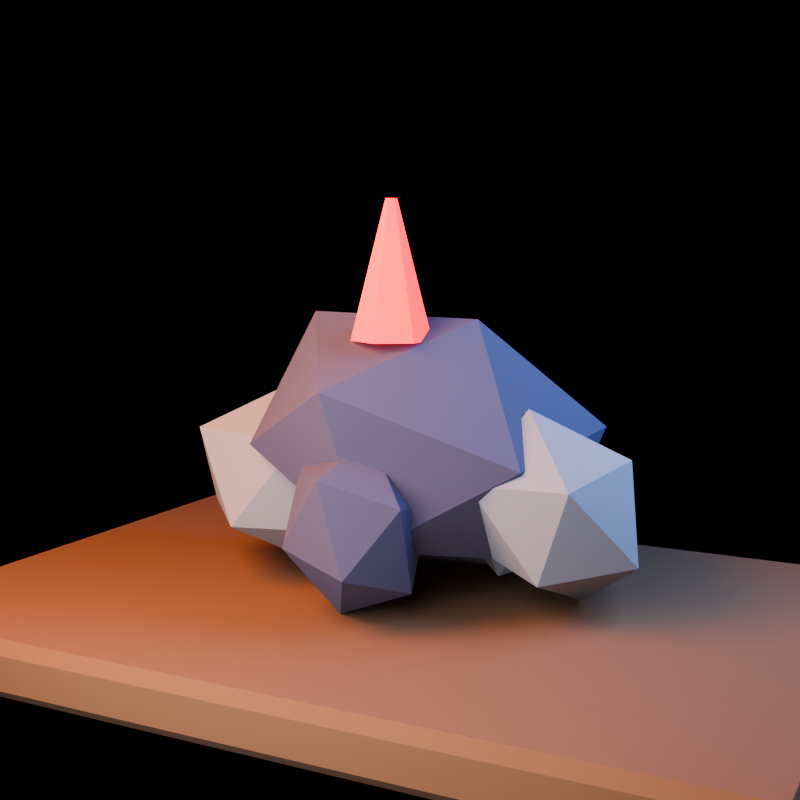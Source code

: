# Source: rock_pile.blend  (saved by Blender 5.1.30; exported with 4.5.12 LTS)
import bpy
from mathutils import Matrix  # noqa: F401  (used for matrix-valued properties, if any)

bpy.ops.wm.read_factory_settings(use_empty=True)
scene = bpy.context.scene
scene.name = 'rock_pile_action_library'

# ---- collections
col_collection = bpy.data.collections.new('Collection'); scene.collection.children.link(col_collection)
col_asset = bpy.data.collections.new('ASSET'); scene.collection.children.link(col_asset)
col_preview_only = bpy.data.collections.new('PREVIEW_ONLY'); scene.collection.children.link(col_preview_only)

# ---- materials (node trees are filled in below, after node groups)
mat_mat_stone = bpy.data.materials.new('MAT_Stone')
mat_mat_stone.diffuse_color = (0.24, 0.225, 0.205, 1.0)
mat_mat_stonedark = bpy.data.materials.new('MAT_StoneDark')
mat_mat_stonedark.diffuse_color = (0.075, 0.066, 0.095, 1.0)
mat_mat_hazard = bpy.data.materials.new('MAT_Hazard')
mat_mat_hazard.diffuse_color = (0.72, 0.018, 0.009, 1.0)
mat_mat_earth = bpy.data.materials.new('MAT_Earth')
mat_mat_earth.diffuse_color = (0.16, 0.075, 0.028, 1.0)

# ---- material node trees
mat_mat_stone.use_nodes = True; mat_mat_stone.node_tree.nodes.clear()
_N = mat_mat_stone.node_tree.nodes; _L = mat_mat_stone.node_tree.links
n0 = _N.new('ShaderNodeBsdfPrincipled'); n0.name = 'Principled BSDF'; n0.location = (-200, 100)
n0.inputs[0].default_value = (0.24, 0.225, 0.205, 1.0)
n0.inputs[2].default_value = 0.96
n1 = _N.new('ShaderNodeOutputMaterial'); n1.name = 'Material Output'; n1.location = (200, 100)
_L.new(n0.outputs[0], n1.inputs[0])
n1.is_active_output = True
mat_mat_stonedark.use_nodes = True; mat_mat_stonedark.node_tree.nodes.clear()
_N = mat_mat_stonedark.node_tree.nodes; _L = mat_mat_stonedark.node_tree.links
n0 = _N.new('ShaderNodeBsdfPrincipled'); n0.name = 'Principled BSDF'; n0.location = (-200, 100)
n0.inputs[0].default_value = (0.075, 0.066, 0.095, 1.0)
n0.inputs[2].default_value = 0.98
n1 = _N.new('ShaderNodeOutputMaterial'); n1.name = 'Material Output'; n1.location = (200, 100)
_L.new(n0.outputs[0], n1.inputs[0])
n1.is_active_output = True
mat_mat_hazard.use_nodes = True; mat_mat_hazard.node_tree.nodes.clear()
_N = mat_mat_hazard.node_tree.nodes; _L = mat_mat_hazard.node_tree.links
n0 = _N.new('ShaderNodeBsdfPrincipled'); n0.name = 'Principled BSDF'; n0.location = (-200, 100)
n0.inputs[0].default_value = (0.72, 0.018, 0.009, 1.0)
n0.inputs[1].default_value = 0.12
n0.inputs[2].default_value = 0.52
n0.inputs[27].default_value = (1.0, 0.015, 0.005, 1.0)
n0.inputs[28].default_value = 2.0
n1 = _N.new('ShaderNodeOutputMaterial'); n1.name = 'Material Output'; n1.location = (200, 100)
_L.new(n0.outputs[0], n1.inputs[0])
n1.is_active_output = True
mat_mat_earth.use_nodes = True; mat_mat_earth.node_tree.nodes.clear()
_N = mat_mat_earth.node_tree.nodes; _L = mat_mat_earth.node_tree.links
n0 = _N.new('ShaderNodeBsdfPrincipled'); n0.name = 'Principled BSDF'; n0.location = (-200, 100)
n0.inputs[0].default_value = (0.16, 0.075, 0.028, 1.0)
n0.inputs[2].default_value = 0.98
n1 = _N.new('ShaderNodeOutputMaterial'); n1.name = 'Material Output'; n1.location = (200, 100)
_L.new(n0.outputs[0], n1.inputs[0])
n1.is_active_output = True

# ---- world
world_world = bpy.data.worlds.new('World'); scene.world = world_world
world_world.use_nodes = True; world_world.node_tree.nodes.clear()
_N = world_world.node_tree.nodes; _L = world_world.node_tree.links
n0 = _N.new('ShaderNodeOutputWorld'); n0.name = 'World Output'; n0.location = (200, 100)
n1 = _N.new('ShaderNodeBackground'); n1.name = 'Background'; n1.location = (-200, 100)
n1.inputs[0].default_value = (0.008, 0.005, 0.012, 1.0)
n1.inputs[1].default_value = 0.25
_L.new(n1.outputs[0], n0.inputs[0])
n0.is_active_output = True
world_world.color = (0.05088, 0.05088, 0.05088)
world_world.sun_shadow_jitter_overblur = 0.0

# ---- cameras
cam_camera = bpy.data.cameras.new('Camera')
cam_camera.lens = 54.0

# ---- lights
light_area = bpy.data.lights.new('Area', 'AREA')
light_area.color = (1.0, 0.34, 0.1)
light_area.energy = 237.8
light_area.shape = 'DISK'
light_area.size = 2.0
light_area.size_y = 1.0
light_area_001 = bpy.data.lights.new('Area.001', 'AREA')
light_area_001.color = (0.18, 0.34, 0.82)
light_area_001.energy = 170.2
light_area_001.size = 1.8
light_area_001.size_y = 1.0
light_area_002 = bpy.data.lights.new('Area.002', 'AREA')
light_area_002.color = (0.72, 0.78, 1.0)
light_area_002.energy = 156.4
light_area_002.size = 2.5
light_area_002.size_y = 1.0

# ---- meshes
me_icosphere = bpy.data.meshes.new('Icosphere')
me_icosphere.from_pydata([(0.0, 0.0, -0.3744), (0.3763, -0.2242, -0.1674), (-0.1437, -0.3627, -0.1674), (-0.4651, 0.0, -0.1674), (-0.1437, 0.3627, -0.1674), (0.3763, 0.2242, -0.1674), (0.1437, -0.3627, 0.1674), (-0.3763, -0.2242, 0.1674), (-0.3763, 0.2242, 0.1674), (0.1437, 0.3627, 0.1674), (0.4651, 0.0, 0.1674), (0.0, 0.0, 0.3744), (0.754, -0.09744, -0.219), (1.057, 0.09193, -0.4001), (1.039, -0.3239, -0.2427), (0.8154, -0.3829, 0.08426), (0.6944, -0.003503, 0.1289), (0.8436, 0.29, -0.1705), (1.306, -0.0765, -0.2089), (1.156, -0.37, 0.09048), (0.9431, -0.1719, 0.3201), (0.9605, 0.2439, 0.1627), (1.185, 0.3029, -0.1643), (1.246, 0.01744, 0.139), (0.6284, 0.06682, -0.1133), (0.7059, 0.1554, -0.377), (0.8907, 0.05712, -0.1339), (0.7982, 0.1198, 0.1326), (0.5563, 0.2568, 0.05411), (0.4993, 0.2789, -0.2608), (0.9237, 0.2632, -0.2941), (0.9807, 0.2411, 0.02082), (0.7741, 0.3646, 0.137), (0.5893, 0.4629, -0.1061), (0.6818, 0.4002, -0.3726), (0.8516, 0.4532, -0.1267)], [], [(0, 1, 2), (1, 0, 5), (0, 2, 3), (0, 3, 4), (0, 4, 5), (1, 5, 10), (2, 1, 6), (3, 2, 7), (4, 3, 8), (5, 4, 9), (1, 10, 6), (2, 6, 7), (3, 7, 8), (4, 8, 9), (5, 9, 10), (6, 10, 11), (7, 6, 11), (8, 7, 11), (9, 8, 11), (10, 9, 11), (12, 13, 14), (13, 12, 17), (12, 14, 15), (12, 15, 16), (12, 16, 17), (13, 17, 22), (14, 13, 18), (15, 14, 19), (16, 15, 20), (17, 16, 21), (13, 22, 18), (14, 18, 19), (15, 19, 20), (16, 20, 21), (17, 21, 22), (18, 22, 23), (19, 18, 23), (20, 19, 23), (21, 20, 23), (22, 21, 23), (24, 25, 26), (25, 24, 29), (24, 26, 27), (24, 27, 28), (24, 28, 29), (25, 29, 34), (26, 25, 30), (27, 26, 31), (28, 27, 32), (29, 28, 33), (25, 34, 30), (26, 30, 31), (27, 31, 32), (28, 32, 33), (29, 33, 34), (30, 34, 35), (31, 30, 35), (32, 31, 35), (33, 32, 35), (34, 33, 35)])
_uv = me_icosphere.uv_layers.new(name='UVMap')
_uv.uv.foreach_set('vector', [0.1818, 0.0, 0.2727, 0.1575, 0.09091, 0.1575, 0.2727, 0.1575, 0.3636, 0.0, 0.4545, 0.1575, 0.9091, 0.0, 1.0, 0.1575, 0.8182, 0.1575, 0.7273, 0.0, 0.8182, 0.1575, 0.6364, 0.1575, 0.5455, 0.0, 0.6364, 0.1575, 0.4545, 0.1575, 0.2727, 0.1575, 0.4545, 0.1575, 0.3636, 0.3149, 0.09091, 0.1575, 0.2727, 0.1575, 0.1818, 0.3149, 0.8182, 0.1575, 1.0, 0.1575, 0.9091, 0.3149, 0.6364, 0.1575, 0.8182, 0.1575, 0.7273, 0.3149, 0.4545, 0.1575, 0.6364, 0.1575, 0.5455, 0.3149, 0.2727, 0.1575, 0.3636, 0.3149, 0.1818, 0.3149, 0.09091, 0.1575, 0.1818, 0.3149, 0.0, 0.3149, 0.8182, 0.1575, 0.9091, 0.3149, 0.7273, 0.3149, 0.6364, 0.1575, 0.7273, 0.3149, 0.5455, 0.3149, 0.4545, 0.1575, 0.5455, 0.3149, 0.3636, 0.3149, 0.1818, 0.3149, 0.3636, 0.3149, 0.2727, 0.4724, 0.0, 0.3149, 0.1818, 0.3149, 0.09091, 0.4724, 0.7273, 0.3149, 0.9091, 0.3149, 0.8182, 0.4724, 0.5455, 0.3149, 0.7273, 0.3149, 0.6364, 0.4724, 0.3636, 0.3149, 0.5455, 0.3149, 0.4545, 0.4724, 0.1818, 0.0, 0.2727, 0.1575, 0.09091, 0.1575, 0.2727, 0.1575, 0.3636, 0.0, 0.4545, 0.1575, 0.9091, 0.0, 1.0, 0.1575, 0.8182, 0.1575, 0.7273, 0.0, 0.8182, 0.1575, 0.6364, 0.1575, 0.5455, 0.0, 0.6364, 0.1575, 0.4545, 0.1575, 0.2727, 0.1575, 0.4545, 0.1575, 0.3636, 0.3149, 0.09091, 0.1575, 0.2727, 0.1575, 0.1818, 0.3149, 0.8182, 0.1575, 1.0, 0.1575, 0.9091, 0.3149, 0.6364, 0.1575, 0.8182, 0.1575, 0.7273, 0.3149, 0.4545, 0.1575, 0.6364, 0.1575, 0.5455, 0.3149, 0.2727, 0.1575, 0.3636, 0.3149, 0.1818, 0.3149, 0.09091, 0.1575, 0.1818, 0.3149, 0.0, 0.3149, 0.8182, 0.1575, 0.9091, 0.3149, 0.7273, 0.3149, 0.6364, 0.1575, 0.7273, 0.3149, 0.5455, 0.3149, 0.4545, 0.1575, 0.5455, 0.3149, 0.3636, 0.3149, 0.1818, 0.3149, 0.3636, 0.3149, 0.2727, 0.4724, 0.0, 0.3149, 0.1818, 0.3149, 0.09091, 0.4724, 0.7273, 0.3149, 0.9091, 0.3149, 0.8182, 0.4724, 0.5455, 0.3149, 0.7273, 0.3149, 0.6364, 0.4724, 0.3636, 0.3149, 0.5455, 0.3149, 0.4545, 0.4724, 0.1818, 0.0, 0.2727, 0.1575, 0.09091, 0.1575, 0.2727, 0.1575, 0.3636, 0.0, 0.4545, 0.1575, 0.9091, 0.0, 1.0, 0.1575, 0.8182, 0.1575, 0.7273, 0.0, 0.8182, 0.1575, 0.6364, 0.1575, 0.5455, 0.0, 0.6364, 0.1575, 0.4545, 0.1575, 0.2727, 0.1575, 0.4545, 0.1575, 0.3636, 0.3149, 0.09091, 0.1575, 0.2727, 0.1575, 0.1818, 0.3149, 0.8182, 0.1575, 1.0, 0.1575, 0.9091, 0.3149, 0.6364, 0.1575, 0.8182, 0.1575, 0.7273, 0.3149, 0.4545, 0.1575, 0.6364, 0.1575, 0.5455, 0.3149, 0.2727, 0.1575, 0.3636, 0.3149, 0.1818, 0.3149, 0.09091, 0.1575, 0.1818, 0.3149, 0.0, 0.3149, 0.8182, 0.1575, 0.9091, 0.3149, 0.7273, 0.3149, 0.6364, 0.1575, 0.7273, 0.3149, 0.5455, 0.3149, 0.4545, 0.1575, 0.5455, 0.3149, 0.3636, 0.3149, 0.1818, 0.3149, 0.3636, 0.3149, 0.2727, 0.4724, 0.0, 0.3149, 0.1818, 0.3149, 0.09091, 0.4724, 0.7273, 0.3149, 0.9091, 0.3149, 0.8182, 0.4724, 0.5455, 0.3149, 0.7273, 0.3149, 0.6364, 0.4724, 0.3636, 0.3149, 0.5455, 0.3149, 0.4545, 0.4724])
me_icosphere.materials.append(mat_mat_stone)
me_icosphere.update()
me_icosphere.normals_split_custom_set([tuple(v) for v in zip(*[iter([0.1418, -0.5324, -0.8345, 0.1418, -0.5324, -0.8345, 0.1418, -0.5324, -0.8345, 0.4819, 0.0, -0.8762, 0.4819, 0.0, -0.8762, 0.4819, 0.0, -0.8762, -0.3825, -0.3389, -0.8596, -0.3825, -0.3389, -0.8596, -0.3825, -0.3389, -0.8596, -0.3825, 0.3389, -0.8596, -0.3825, 0.3389, -0.8596, -0.3825, 0.3389, -0.8596, 0.1418, 0.5324, -0.8345, 0.1418, 0.5324, -0.8345, 0.1418, 0.5324, -0.8345, 0.9666, 0.0, -0.2564, 0.9666, 0.0, -0.2564, 0.9666, 0.0, -0.2564, 0.2514, -0.9435, -0.2158, 0.2514, -0.9435, -0.2158, 0.2514, -0.9435, -0.2158, -0.7269, -0.6441, -0.2383, -0.7269, -0.6441, -0.2383, -0.7269, -0.6441, -0.2383, -0.7269, 0.6441, -0.2383, -0.7269, 0.6441, -0.2383, -0.7269, 0.6441, -0.2383, 0.2514, 0.9435, -0.2158, 0.2514, 0.9435, -0.2158, 0.2514, 0.9435, -0.2158, 0.7269, -0.6441, 0.2383, 0.7269, -0.6441, 0.2383, 0.7269, -0.6441, 0.2383, -0.2514, -0.9435, 0.2158, -0.2514, -0.9435, 0.2158, -0.2514, -0.9435, 0.2158, -0.9666, 0.0, 0.2564, -0.9666, 0.0, 0.2564, -0.9666, 0.0, 0.2564, -0.2514, 0.9435, 0.2158, -0.2514, 0.9435, 0.2158, -0.2514, 0.9435, 0.2158, 0.7269, 0.6441, 0.2383, 0.7269, 0.6441, 0.2383, 0.7269, 0.6441, 0.2383, 0.3825, -0.3389, 0.8596, 0.3825, -0.3389, 0.8596, 0.3825, -0.3389, 0.8596, -0.1418, -0.5324, 0.8345, -0.1418, -0.5324, 0.8345, -0.1418, -0.5324, 0.8345, -0.4819, 0.0, 0.8762, -0.4819, 0.0, 0.8762, -0.4819, 0.0, 0.8762, -0.1418, 0.5324, 0.8345, -0.1418, 0.5324, 0.8345, -0.1418, 0.5324, 0.8345, 0.3825, 0.3389, 0.8596, 0.3825, 0.3389, 0.8596, 0.3825, 0.3389, 0.8596, -0.3294, -0.3222, -0.8875, -0.3294, -0.3222, -0.8875, -0.3294, -0.3222, -0.8875, -0.6029, 0.2349, -0.7625, -0.6029, 0.2349, -0.7625, -0.6029, 0.2349, -0.7625, -0.5622, -0.656, -0.5036, -0.5622, -0.656, -0.5036, -0.5622, -0.656, -0.5036, -0.9522, -0.2939, -0.08372, -0.9522, -0.2939, -0.08372, -0.9522, -0.2939, -0.08372, -0.942, 0.2465, -0.2279, -0.942, 0.2465, -0.2279, -0.942, 0.2465, -0.2279, -0.01641, 0.7497, -0.6616, -0.01641, 0.7497, -0.6616, -0.01641, 0.7497, -0.6616, 0.4201, -0.3367, -0.8427, 0.4201, -0.3367, -0.8427, 0.4201, -0.3367, -0.8427, 0.04026, -0.9878, -0.1506, 0.04026, -0.9878, -0.1506, 0.04026, -0.9878, -0.1506, -0.7008, -0.2997, 0.6473, -0.7008, -0.2997, 0.6473, -0.7008, -0.2997, 0.6473, -0.6656, 0.6713, 0.3262, -0.6656, 0.6713, 0.3262, -0.6656, 0.6713, 0.3262, 0.7008, 0.2997, -0.6473, 0.7008, 0.2997, -0.6473, 0.7008, 0.2997, -0.6473, 0.6656, -0.6713, -0.3262, 0.6656, -0.6713, -0.3262, 0.6656, -0.6713, -0.3262, 0.01641, -0.7497, 0.6616, 0.01641, -0.7497, 0.6616, 0.01641, -0.7497, 0.6616, -0.4201, 0.3367, 0.8427, -0.4201, 0.3367, 0.8427, -0.4201, 0.3367, 0.8427, -0.04026, 0.9878, 0.1506, -0.04026, 0.9878, 0.1506, -0.04026, 0.9878, 0.1506, 0.9522, 0.2939, 0.08372, 0.9522, 0.2939, 0.08372, 0.9522, 0.2939, 0.08372, 0.942, -0.2465, 0.2279, 0.942, -0.2465, 0.2279, 0.942, -0.2465, 0.2279, 0.6029, -0.2349, 0.7625, 0.6029, -0.2349, 0.7625, 0.6029, -0.2349, 0.7625, 0.3294, 0.3222, 0.8875, 0.3294, 0.3222, 0.8875, 0.3294, 0.3222, 0.8875, 0.5622, 0.656, 0.5036, 0.5622, 0.656, 0.5036, 0.5622, 0.656, 0.5036, -0.061, -0.9406, -0.3339, -0.061, -0.9406, -0.3339, -0.061, -0.9406, -0.3339, -0.6261, -0.6648, -0.4074, -0.6261, -0.6648, -0.4074, -0.6261, -0.6648, -0.4074, -0.01857, -0.9747, 0.2229, -0.01857, -0.9747, 0.2229, -0.01857, -0.9747, 0.2229, -0.5426, -0.6616, 0.5175, -0.5426, -0.6616, 0.5175, -0.5426, -0.6616, 0.5175, -0.8843, -0.4489, 0.1289, -0.8843, -0.4489, 0.1289, -0.8843, -0.4489, 0.1289, -0.5053, -0.03435, -0.8623, -0.5053, -0.03435, -0.8623, -0.5053, -0.03435, -0.8623, 0.5235, -0.5737, -0.6299, 0.5235, -0.5737, -0.6299, 0.5235, -0.5737, -0.6299, 0.6624, -0.6448, 0.3815, 0.6624, -0.6448, 0.3815, 0.6624, -0.6448, 0.3815, -0.3336, -0.04986, 0.9414, -0.3336, -0.04986, 0.9414, -0.3336, -0.04986, 0.9414, -0.9355, 0.2978, 0.1903, -0.9355, 0.2978, 0.1903, -0.9355, 0.2978, 0.1903, 0.3336, 0.04986, -0.9414, 0.3336, 0.04986, -0.9414, 0.3336, 0.04986, -0.9414, 0.9355, -0.2978, -0.1903, 0.9355, -0.2978, -0.1903, 0.9355, -0.2978, -0.1903, 0.5053, 0.03435, 0.8623, 0.5053, 0.03435, 0.8623, 0.5053, 0.03435, 0.8623, -0.5235, 0.5737, 0.6299, -0.5235, 0.5737, 0.6299, -0.5235, 0.5737, 0.6299, -0.6624, 0.6448, -0.3815, -0.6624, 0.6448, -0.3815, -0.6624, 0.6448, -0.3815, 0.5426, 0.6616, -0.5175, 0.5426, 0.6616, -0.5175, 0.5426, 0.6616, -0.5175, 0.8843, 0.4489, -0.1289, 0.8843, 0.4489, -0.1289, 0.8843, 0.4489, -0.1289, 0.6261, 0.6648, 0.4074, 0.6261, 0.6648, 0.4074, 0.6261, 0.6648, 0.4074, 0.061, 0.9406, 0.3339, 0.061, 0.9406, 0.3339, 0.061, 0.9406, 0.3339, 0.01857, 0.9747, -0.2229, 0.01857, 0.9747, -0.2229, 0.01857, 0.9747, -0.2229])] * 3)])
me_icosphere_001 = bpy.data.meshes.new('Icosphere.001')
me_icosphere_001.from_pydata([(6.04e-16, -1.662e-08, -0.4896), (0.492, -0.2931, -0.219), (-0.1879, -0.4743, -0.219), (-0.6082, 3.716e-09, -0.219), (-0.1879, 0.4743, -0.219), (0.492, 0.2931, -0.219), (0.1879, -0.4743, 0.219), (-0.492, -0.2931, 0.219), (-0.492, 0.2931, 0.219), (0.1879, 0.4743, 0.219), (0.6082, -3.716e-09, 0.219), (-6.04e-16, 1.662e-08, 0.4896), (-0.4483, -0.4027, -0.3375), (-0.1795, -0.429, -0.5364), (-0.2746, -0.6351, -0.2409), (-0.4364, -0.477, 0.006852), (-0.4414, -0.1733, -0.1355), (-0.2827, -0.1436, -0.4712), (-0.001612, -0.5195, -0.315), (-0.1604, -0.5492, 0.02075), (-0.2635, -0.2638, 0.08589), (-0.1685, -0.05773, -0.2096), (-0.006611, -0.2158, -0.4573), (0.005226, -0.2901, -0.113)], [], [(0, 1, 2), (1, 0, 5), (0, 2, 3), (0, 3, 4), (0, 4, 5), (1, 5, 10), (2, 1, 6), (3, 2, 7), (4, 3, 8), (5, 4, 9), (1, 10, 6), (2, 6, 7), (3, 7, 8), (4, 8, 9), (5, 9, 10), (6, 10, 11), (7, 6, 11), (8, 7, 11), (9, 8, 11), (10, 9, 11), (12, 13, 14), (13, 12, 17), (12, 14, 15), (12, 15, 16), (12, 16, 17), (13, 17, 22), (14, 13, 18), (15, 14, 19), (16, 15, 20), (17, 16, 21), (13, 22, 18), (14, 18, 19), (15, 19, 20), (16, 20, 21), (17, 21, 22), (18, 22, 23), (19, 18, 23), (20, 19, 23), (21, 20, 23), (22, 21, 23)])
_uv = me_icosphere_001.uv_layers.new(name='UVMap')
_uv.uv.foreach_set('vector', [0.1818, 0.0, 0.2727, 0.1575, 0.09091, 0.1575, 0.2727, 0.1575, 0.3636, 0.0, 0.4545, 0.1575, 0.9091, 0.0, 1.0, 0.1575, 0.8182, 0.1575, 0.7273, 0.0, 0.8182, 0.1575, 0.6364, 0.1575, 0.5455, 0.0, 0.6364, 0.1575, 0.4545, 0.1575, 0.2727, 0.1575, 0.4545, 0.1575, 0.3636, 0.3149, 0.09091, 0.1575, 0.2727, 0.1575, 0.1818, 0.3149, 0.8182, 0.1575, 1.0, 0.1575, 0.9091, 0.3149, 0.6364, 0.1575, 0.8182, 0.1575, 0.7273, 0.3149, 0.4545, 0.1575, 0.6364, 0.1575, 0.5455, 0.3149, 0.2727, 0.1575, 0.3636, 0.3149, 0.1818, 0.3149, 0.09091, 0.1575, 0.1818, 0.3149, 0.0, 0.3149, 0.8182, 0.1575, 0.9091, 0.3149, 0.7273, 0.3149, 0.6364, 0.1575, 0.7273, 0.3149, 0.5455, 0.3149, 0.4545, 0.1575, 0.5455, 0.3149, 0.3636, 0.3149, 0.1818, 0.3149, 0.3636, 0.3149, 0.2727, 0.4724, 0.0, 0.3149, 0.1818, 0.3149, 0.09091, 0.4724, 0.7273, 0.3149, 0.9091, 0.3149, 0.8182, 0.4724, 0.5455, 0.3149, 0.7273, 0.3149, 0.6364, 0.4724, 0.3636, 0.3149, 0.5455, 0.3149, 0.4545, 0.4724, 0.1818, 0.0, 0.2727, 0.1575, 0.09091, 0.1575, 0.2727, 0.1575, 0.3636, 0.0, 0.4545, 0.1575, 0.9091, 0.0, 1.0, 0.1575, 0.8182, 0.1575, 0.7273, 0.0, 0.8182, 0.1575, 0.6364, 0.1575, 0.5455, 0.0, 0.6364, 0.1575, 0.4545, 0.1575, 0.2727, 0.1575, 0.4545, 0.1575, 0.3636, 0.3149, 0.09091, 0.1575, 0.2727, 0.1575, 0.1818, 0.3149, 0.8182, 0.1575, 1.0, 0.1575, 0.9091, 0.3149, 0.6364, 0.1575, 0.8182, 0.1575, 0.7273, 0.3149, 0.4545, 0.1575, 0.6364, 0.1575, 0.5455, 0.3149, 0.2727, 0.1575, 0.3636, 0.3149, 0.1818, 0.3149, 0.09091, 0.1575, 0.1818, 0.3149, 0.0, 0.3149, 0.8182, 0.1575, 0.9091, 0.3149, 0.7273, 0.3149, 0.6364, 0.1575, 0.7273, 0.3149, 0.5455, 0.3149, 0.4545, 0.1575, 0.5455, 0.3149, 0.3636, 0.3149, 0.1818, 0.3149, 0.3636, 0.3149, 0.2727, 0.4724, 0.0, 0.3149, 0.1818, 0.3149, 0.09091, 0.4724, 0.7273, 0.3149, 0.9091, 0.3149, 0.8182, 0.4724, 0.5455, 0.3149, 0.7273, 0.3149, 0.6364, 0.4724, 0.3636, 0.3149, 0.5455, 0.3149, 0.4545, 0.4724])
me_icosphere_001.materials.append(mat_mat_stonedark)
me_icosphere_001.update()
me_icosphere_001.normals_split_custom_set([tuple(v) for v in zip(*[iter([0.1418, -0.5324, -0.8345, 0.1418, -0.5324, -0.8345, 0.1418, -0.5324, -0.8345, 0.4819, 0.0, -0.8762, 0.4819, 0.0, -0.8762, 0.4819, 0.0, -0.8762, -0.3825, -0.3389, -0.8596, -0.3825, -0.3389, -0.8596, -0.3825, -0.3389, -0.8596, -0.3825, 0.3389, -0.8596, -0.3825, 0.3389, -0.8596, -0.3825, 0.3389, -0.8596, 0.1418, 0.5324, -0.8345, 0.1418, 0.5324, -0.8345, 0.1418, 0.5324, -0.8345, 0.9666, 0.0, -0.2564, 0.9666, 0.0, -0.2564, 0.9666, 0.0, -0.2564, 0.2514, -0.9435, -0.2158, 0.2514, -0.9435, -0.2158, 0.2514, -0.9435, -0.2158, -0.7269, -0.6441, -0.2383, -0.7269, -0.6441, -0.2383, -0.7269, -0.6441, -0.2383, -0.7269, 0.6441, -0.2383, -0.7269, 0.6441, -0.2383, -0.7269, 0.6441, -0.2383, 0.2514, 0.9435, -0.2158, 0.2514, 0.9435, -0.2158, 0.2514, 0.9435, -0.2158, 0.7269, -0.6441, 0.2383, 0.7269, -0.6441, 0.2383, 0.7269, -0.6441, 0.2383, -0.2514, -0.9435, 0.2158, -0.2514, -0.9435, 0.2158, -0.2514, -0.9435, 0.2158, -0.9666, 0.0, 0.2564, -0.9666, 0.0, 0.2564, -0.9666, 0.0, 0.2564, -0.2514, 0.9435, 0.2158, -0.2514, 0.9435, 0.2158, -0.2514, 0.9435, 0.2158, 0.7269, 0.6441, 0.2383, 0.7269, 0.6441, 0.2383, 0.7269, 0.6441, 0.2383, 0.3825, -0.3389, 0.8596, 0.3825, -0.3389, 0.8596, 0.3825, -0.3389, 0.8596, -0.1418, -0.5324, 0.8345, -0.1418, -0.5324, 0.8345, -0.1418, -0.5324, 0.8345, -0.4819, 0.0, 0.8762, -0.4819, 0.0, 0.8762, -0.4819, 0.0, 0.8762, -0.1418, 0.5324, 0.8345, -0.1418, 0.5324, 0.8345, -0.1418, 0.5324, 0.8345, 0.3825, 0.3389, 0.8596, 0.3825, 0.3389, 0.8596, 0.3825, 0.3389, 0.8596, -0.5032, -0.6244, -0.5974, -0.5032, -0.6244, -0.5974, -0.5032, -0.6244, -0.5974, -0.5966, -0.03256, -0.8019, -0.5966, -0.03256, -0.8019, -0.5966, -0.03256, -0.8019, -0.7742, -0.6237, -0.108, -0.7742, -0.6237, -0.108, -0.7742, -0.6237, -0.108, -0.9994, -0.0003865, 0.03428, -0.9994, -0.0003865, 0.03428, -0.9994, -0.0003865, 0.03428, -0.857, 0.3547, -0.3739, -0.857, 0.3547, -0.3739, -0.857, 0.3547, -0.3739, 0.1164, 0.2608, -0.9583, 0.1164, 0.2608, -0.9583, 0.1164, 0.2608, -0.9583, 0.2133, -0.8322, -0.5118, 0.2133, -0.8322, -0.5118, 0.2133, -0.8322, -0.5118, -0.2507, -0.8821, 0.3989, -0.2507, -0.8821, 0.3989, -0.2507, -0.8821, 0.3989, -0.6787, 0.3024, 0.6692, -0.6787, 0.3024, 0.6692, -0.6787, 0.3024, 0.6692, -0.4136, 0.903, -0.1158, -0.4136, 0.903, -0.1158, -0.4136, 0.903, -0.1158, 0.6787, -0.3024, -0.6692, 0.6787, -0.3024, -0.6692, 0.6787, -0.3024, -0.6692, 0.4136, -0.903, 0.1158, 0.4136, -0.903, 0.1158, 0.4136, -0.903, 0.1158, -0.1164, -0.2608, 0.9583, -0.1164, -0.2608, 0.9583, -0.1164, -0.2608, 0.9583, -0.2133, 0.8322, 0.5118, -0.2133, 0.8322, 0.5118, -0.2133, 0.8322, 0.5118, 0.2507, 0.8821, -0.3989, 0.2507, 0.8821, -0.3989, 0.2507, 0.8821, -0.3989, 0.9994, 0.0003865, -0.03428, 0.9994, 0.0003865, -0.03428, 0.9994, 0.0003865, -0.03428, 0.857, -0.3547, 0.3739, 0.857, -0.3547, 0.3739, 0.857, -0.3547, 0.3739, 0.5966, 0.03256, 0.8019, 0.5966, 0.03256, 0.8019, 0.5966, 0.03256, 0.8019, 0.5032, 0.6244, 0.5974, 0.5032, 0.6244, 0.5974, 0.5032, 0.6244, 0.5974, 0.7742, 0.6237, 0.108, 0.7742, 0.6237, 0.108, 0.7742, 0.6237, 0.108])] * 3)])
me_cone = bpy.data.meshes.new('Cone')
me_cone.from_pydata([(0.0, 0.14, -0.24), (0.0, 0.02, 0.24), (0.1212, 0.07, -0.24), (0.01732, 0.01, 0.24), (0.1212, -0.07, -0.24), (0.01732, -0.01, 0.24), (0.0, -0.14, -0.24), (0.0, -0.02, 0.24), (-0.1212, -0.07, -0.24), (-0.01732, -0.01, 0.24), (-0.1212, 0.07, -0.24), (-0.01732, 0.01, 0.24)], [], [(1, 2, 0), (3, 4, 2), (5, 6, 4), (7, 8, 6), (9, 7, 5), (9, 10, 8), (11, 0, 10), (2, 6, 10), (1, 3, 2), (3, 5, 4), (5, 7, 6), (7, 9, 8), (5, 3, 9), (3, 1, 9), (1, 11, 9), (9, 11, 10), (11, 1, 0), (10, 0, 2), (2, 4, 6), (6, 8, 10)])
_uv = me_cone.uv_layers.new(name='UVMap')
_uv.uv.foreach_set('vector', [1.0, 1.0, 0.8333, 0.5, 1.0, 0.5, 0.8333, 1.0, 0.6667, 0.5, 0.8333, 0.5, 0.6667, 1.0, 0.5, 0.5, 0.6667, 0.5, 0.5, 1.0, 0.3333, 0.5, 0.5, 0.5, 0.04215, 0.13, 0.25, 0.01, 0.4578, 0.13, 0.3333, 1.0, 0.1667, 0.5, 0.3333, 0.5, 0.1667, 1.0, -8.941e-08, 0.5, 0.1667, 0.5, 0.9578, 0.37, 0.75, 0.01, 0.5422, 0.37, 1.0, 1.0, 0.8333, 1.0, 0.8333, 0.5, 0.8333, 1.0, 0.6667, 1.0, 0.6667, 0.5, 0.6667, 1.0, 0.5, 1.0, 0.5, 0.5, 0.5, 1.0, 0.3333, 1.0, 0.3333, 0.5, 0.4578, 0.13, 0.4578, 0.37, 0.04215, 0.13, 0.4578, 0.37, 0.25, 0.49, 0.04215, 0.13, 0.25, 0.49, 0.04215, 0.37, 0.04215, 0.13, 0.3333, 1.0, 0.1667, 1.0, 0.1667, 0.5, 0.1667, 1.0, -8.941e-08, 1.0, -8.941e-08, 0.5, 0.5422, 0.37, 0.75, 0.49, 0.9578, 0.37, 0.9578, 0.37, 0.9578, 0.13, 0.75, 0.01, 0.75, 0.01, 0.5422, 0.13, 0.5422, 0.37])
me_cone.materials.append(mat_mat_hazard)
me_cone.update()
me_cone.normals_split_custom_set([tuple(v) for v in zip(*[iter([0.4887, 0.8464, 0.2116, 0.4887, 0.8464, 0.2116, 0.4887, 0.8464, 0.2116, 0.9774, 0.0, 0.2116, 0.9774, 0.0, 0.2116, 0.9774, 0.0, 0.2116, 0.4887, -0.8464, 0.2116, 0.4887, -0.8464, 0.2116, 0.4887, -0.8464, 0.2116, -0.4887, -0.8464, 0.2116, -0.4887, -0.8464, 0.2116, -0.4887, -0.8464, 0.2116, 0.0, 0.0, 1.0, 0.0, 0.0, 1.0, 0.0, 0.0, 1.0, -0.9774, 0.0, 0.2116, -0.9774, 0.0, 0.2116, -0.9774, 0.0, 0.2116, -0.4887, 0.8464, 0.2116, -0.4887, 0.8464, 0.2116, -0.4887, 0.8464, 0.2116, 0.0, 0.0, -1.0, 0.0, 0.0, -1.0, 0.0, 0.0, -1.0, 0.4887, 0.8464, 0.2116, 0.4887, 0.8464, 0.2116, 0.4887, 0.8464, 0.2116, 0.9774, 0.0, 0.2116, 0.9774, 0.0, 0.2116, 0.9774, 0.0, 0.2116, 0.4887, -0.8464, 0.2116, 0.4887, -0.8464, 0.2116, 0.4887, -0.8464, 0.2116, -0.4887, -0.8464, 0.2116, -0.4887, -0.8464, 0.2116, -0.4887, -0.8464, 0.2116, 0.0, 0.0, 1.0, 0.0, 0.0, 1.0, 0.0, 0.0, 1.0, 0.0, 0.0, 1.0, 0.0, 0.0, 1.0, 0.0, 0.0, 1.0, -2.688e-06, 0.0, 1.0, -2.688e-06, 0.0, 1.0, -2.688e-06, 0.0, 1.0, -0.9774, 0.0, 0.2116, -0.9774, 0.0, 0.2116, -0.9774, 0.0, 0.2116, -0.4887, 0.8464, 0.2116, -0.4887, 0.8464, 0.2116, -0.4887, 0.8464, 0.2116, 0.0, 0.0, -1.0, 0.0, 0.0, -1.0, 0.0, 0.0, -1.0, 2.195e-07, 0.0, -1.0, 2.195e-07, 0.0, -1.0, 2.195e-07, 0.0, -1.0, -4.389e-07, 0.0, -1.0, -4.389e-07, 0.0, -1.0, -4.389e-07, 0.0, -1.0])] * 3)])
me_cube = bpy.data.meshes.new('Cube')
me_cube.from_pydata([(-1.56, -1.048, -0.1), (-1.56, -1.088, -0.06), (-1.6, -1.048, -0.06), (-1.56, -1.088, 0.06), (-1.56, -1.048, 0.1), (-1.6, -1.048, 0.06), (-1.56, 1.048, -0.1), (-1.6, 1.048, -0.06), (-1.56, 1.088, -0.06), (-1.56, 1.048, 0.1), (-1.56, 1.088, 0.06), (-1.6, 1.048, 0.06), (1.56, -1.048, -0.1), (1.6, -1.048, -0.06), (1.56, -1.088, -0.06), (1.56, -1.048, 0.1), (1.56, -1.088, 0.06), (1.6, -1.048, 0.06), (1.56, 1.048, -0.1), (1.56, 1.088, -0.06), (1.6, 1.048, -0.06), (1.56, 1.048, 0.1), (1.6, 1.048, 0.06), (1.56, 1.088, 0.06)], [], [(0, 1, 2), (3, 4, 5), (6, 7, 8), (9, 10, 11), (12, 13, 14), (15, 16, 17), (18, 19, 20), (21, 22, 23), (6, 0, 2, 7), (1, 3, 5, 2), (4, 9, 11, 5), (10, 8, 7, 11), (18, 6, 8, 19), (9, 21, 23, 10), (22, 20, 19, 23), (12, 18, 20, 13), (21, 15, 17, 22), (16, 14, 13, 17), (0, 12, 14, 1), (15, 4, 3, 16), (6, 18, 12, 0), (2, 5, 11, 7), (14, 16, 3, 1), (21, 9, 4, 15), (8, 10, 23, 19), (20, 22, 17, 13)])
_uv = me_cube.uv_layers.new(name='UVMap')
_uv.uv.foreach_set('vector', [0.1281, 0.7454, 0.1281, 0.75, 0.125, 0.7454, 0.575, 0.0, 0.625, 0.004596, 0.575, 0.004596, 0.1281, 0.5046, 0.125, 0.5046, 0.1281, 0.5, 0.625, 0.248, 0.575, 0.2523, 0.575, 0.2454, 0.3719, 0.7454, 0.4125, 0.7454, 0.3984, 0.7516, 0.6266, 0.7493, 0.575, 0.7531, 0.575, 0.7466, 0.3719, 0.5046, 0.3984, 0.4984, 0.4125, 0.5046, 0.6266, 0.5007, 0.575, 0.5034, 0.575, 0.4969, 0.1281, 0.5046, 0.1281, 0.7454, 0.125, 0.7454, 0.125, 0.5046, 0.425, 0.0, 0.575, 0.0, 0.575, 0.004596, 0.425, 0.004596, 0.625, 0.004596, 0.625, 0.248, 0.575, 0.2454, 0.575, 0.004596, 0.575, 0.2523, 0.425, 0.2531, 0.425, 0.2454, 0.575, 0.2454, 0.3719, 0.5046, 0.1281, 0.5046, 0.1281, 0.5, 0.3984, 0.4984, 0.625, 0.248, 0.6266, 0.5007, 0.575, 0.4969, 0.575, 0.2523, 0.575, 0.5034, 0.4125, 0.5046, 0.3984, 0.4984, 0.575, 0.4969, 0.3719, 0.7454, 0.3719, 0.5046, 0.4125, 0.5046, 0.4125, 0.7454, 0.6266, 0.5007, 0.6266, 0.7493, 0.575, 0.7466, 0.575, 0.5034, 0.575, 0.7531, 0.3984, 0.7516, 0.4125, 0.7454, 0.575, 0.7466, 0.1281, 0.7454, 0.3719, 0.7454, 0.3984, 0.7516, 0.1281, 0.75, 0.6266, 0.7493, 0.625, 0.9969, 0.575, 0.9969, 0.575, 0.7531, 0.1281, 0.5046, 0.3719, 0.5046, 0.3719, 0.7454, 0.1281, 0.7454, 0.425, 0.004596, 0.575, 0.004596, 0.575, 0.2454, 0.425, 0.2454, 0.3984, 0.7516, 0.575, 0.7531, 0.575, 0.9969, 0.425, 0.9969, 0.6266, 0.5007, 0.8719, 0.5046, 0.8719, 0.7454, 0.6266, 0.7493, 0.425, 0.2531, 0.575, 0.2523, 0.575, 0.4969, 0.3984, 0.4984, 0.4125, 0.5046, 0.575, 0.5034, 0.575, 0.7466, 0.4125, 0.7454])
me_cube.materials.append(mat_mat_earth)
me_cube.update()

# ---- objects
ob_rock_pile = bpy.data.objects.new('rock_pile', None)
ob_geo_stone = bpy.data.objects.new('GEO_stone', me_icosphere)
ob_geo_stonedark = bpy.data.objects.new('GEO_stonedark', me_icosphere_001)
ob_geo_hazard = bpy.data.objects.new('GEO_hazard', me_cone)
ob_preview_ground = bpy.data.objects.new('PREVIEW_Ground', me_cube)
ob_preview_key = bpy.data.objects.new('PREVIEW_Key', light_area)
ob_preview_rim = bpy.data.objects.new('PREVIEW_Rim', light_area_001)
ob_preview_fill = bpy.data.objects.new('PREVIEW_Fill', light_area_002)
ob_preview_camera = bpy.data.objects.new('PREVIEW_Camera', cam_camera)

# ---- transforms, parenting, visibility, modifiers, constraints
ob_rock_pile.location = (0.0, 0.0, 0.0)
ob_rock_pile.empty_display_type = 'CUBE'
ob_rock_pile.empty_display_size = 0.22
ob_geo_stone.parent = ob_rock_pile
ob_geo_stone.location = (-0.48, 0.08, 0.34)
ob_geo_stonedark.parent = ob_rock_pile
ob_geo_stonedark.location = (0.04, 0.02, 0.52)
ob_geo_stonedark.rotation_euler = (0.41, 0.28, 0.67)
ob_geo_hazard.parent = ob_rock_pile
ob_geo_hazard.location = (0.0, -0.2, 1.12)
ob_preview_ground.location = (-0.05975, -0.01935, -0.1675)
ob_preview_key.location = (-1.299, -1.79, 2.417)
ob_preview_key.rotation_euler = (0.8844, 5.5e-08, -0.6107)
ob_preview_rim.location = (1.711, 0.3348, 1.797)
ob_preview_rim.rotation_euler = (1.003, -1.187e-07, 1.768)
ob_preview_fill.location = (-0.05975, -2.41, 1.089)
ob_preview_fill.rotation_euler = (1.388, -0.0, 0.0)
ob_preview_camera.location = (1.888, -3.826, 1.266)
ob_preview_camera.rotation_euler = (1.427, 4.198e-09, 0.4729)

# ---- collection membership
col_asset.objects.link(ob_rock_pile)
col_asset.objects.link(ob_geo_stone)
col_asset.objects.link(ob_geo_stonedark)
col_asset.objects.link(ob_geo_hazard)
col_preview_only.objects.link(ob_preview_ground)
col_preview_only.objects.link(ob_preview_key)
col_preview_only.objects.link(ob_preview_rim)
col_preview_only.objects.link(ob_preview_fill)
col_preview_only.objects.link(ob_preview_camera)

# ---- scene / render settings (as saved in the file)
scene.camera = ob_preview_camera
scene.frame_start = 1; scene.frame_end = 1; scene.frame_set(1)
scene.render.engine = 'BLENDER_EEVEE_NEXT'
scene.render.resolution_x = 512
scene.render.resolution_y = 512
scene.render.fps = 30
scene.render.bake_bias = 0.0
scene.render.bake_samples = 0
scene.cycles.sampling_pattern = 'TABULATED_SOBOL'
scene.eevee.use_volume_custom_range = False
scene.view_settings.look = 'AgX - Medium High Contrast'
bpy.context.view_layer.update()
